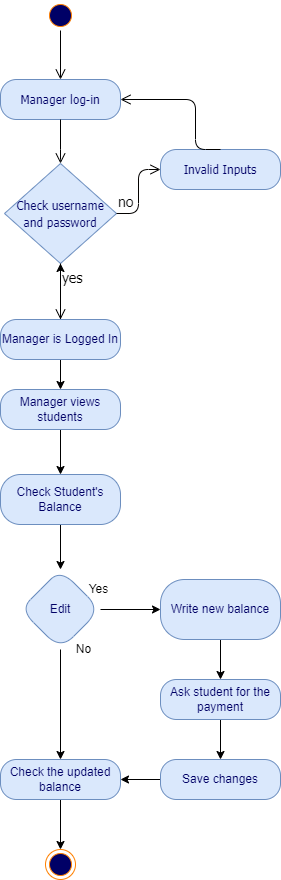

The diagram above was exported from draw.io. Its source (the exported page's mxGraphModel, read from the mxfile embedded in the PNG):
<mxGraphModel dx="462" dy="857" grid="1" gridSize="10" guides="1" tooltips="1" connect="1" arrows="1" fold="1" page="1" pageScale="1" pageWidth="850" pageHeight="1100" math="0" shadow="0">
  <root>
    <mxCell id="0" />
    <mxCell id="1" parent="0" />
    <mxCell id="733bdf411f744d5c-1" value="" style="ellipse;html=1;shape=startState;fillColor=#000066;strokeColor=#FF8000;fontFamily=Tahoma;fontSize=14;fontColor=#FF8000;" parent="1" vertex="1">
      <mxGeometry x="137" y="51" width="30" height="30" as="geometry" />
    </mxCell>
    <mxCell id="733bdf411f744d5c-2" value="" style="edgeStyle=orthogonalEdgeStyle;html=1;verticalAlign=bottom;endArrow=open;endSize=8;strokeColor=#000000;fontFamily=Tahoma;fontSize=14;fontColor=#FF8000;entryX=0.5;entryY=0;" parent="1" source="733bdf411f744d5c-1" target="733bdf411f744d5c-3" edge="1">
      <mxGeometry relative="1" as="geometry">
        <mxPoint x="152" y="151" as="targetPoint" />
        <Array as="points" />
      </mxGeometry>
    </mxCell>
    <mxCell id="733bdf411f744d5c-3" value="&lt;font style=&quot;font-size: 12px&quot;&gt;Manager log-in&lt;/font&gt;" style="rounded=1;whiteSpace=wrap;html=1;arcSize=40;fillColor=#dae8fc;strokeColor=#6c8ebf;fontFamily=Tahoma;fontSize=14;fontColor=#000066;" parent="1" vertex="1">
      <mxGeometry x="92" y="130" width="120" height="40" as="geometry" />
    </mxCell>
    <mxCell id="733bdf411f744d5c-4" value="" style="edgeStyle=orthogonalEdgeStyle;html=1;verticalAlign=bottom;endArrow=open;endSize=8;strokeColor=#000000;fontFamily=Tahoma;fontSize=14;fontColor=#FF8000;entryX=0.5;entryY=0;" parent="1" source="733bdf411f744d5c-3" target="733bdf411f744d5c-5" edge="1">
      <mxGeometry relative="1" as="geometry">
        <mxPoint x="152" y="230" as="targetPoint" />
        <Array as="points">
          <mxPoint x="152" y="210" />
          <mxPoint x="152" y="210" />
        </Array>
      </mxGeometry>
    </mxCell>
    <mxCell id="733bdf411f744d5c-5" value="&lt;span style=&quot;font-size: 12px;&quot;&gt;Check username and password&lt;/span&gt;" style="rhombus;whiteSpace=wrap;html=1;fillColor=#dae8fc;strokeColor=#6c8ebf;fontFamily=Tahoma;fontSize=14;fontColor=#000066;" parent="1" vertex="1">
      <mxGeometry x="96" y="214" width="112" height="100" as="geometry" />
    </mxCell>
    <mxCell id="733bdf411f744d5c-6" value="&lt;font color=&quot;#000000&quot;&gt;no&lt;/font&gt;" style="edgeStyle=orthogonalEdgeStyle;html=1;align=left;verticalAlign=bottom;endArrow=open;endSize=8;strokeColor=#030100;fontFamily=Tahoma;fontSize=14;fontColor=#FF8000;entryX=0;entryY=0.5;" parent="1" source="733bdf411f744d5c-5" target="733bdf411f744d5c-9" edge="1">
      <mxGeometry x="-1" relative="1" as="geometry">
        <mxPoint x="282" y="250" as="targetPoint" />
        <Array as="points" />
      </mxGeometry>
    </mxCell>
    <mxCell id="733bdf411f744d5c-7" value="&lt;font color=&quot;#000000&quot;&gt;yes&lt;/font&gt;" style="edgeStyle=orthogonalEdgeStyle;html=1;align=left;verticalAlign=top;endArrow=open;endSize=8;strokeColor=default;fontFamily=Tahoma;fontSize=14;fontColor=#FF8000;" parent="1" source="733bdf411f744d5c-5" target="733bdf411f744d5c-19" edge="1">
      <mxGeometry x="-1" relative="1" as="geometry">
        <mxPoint x="152" y="350" as="targetPoint" />
        <Array as="points" />
        <mxPoint as="offset" />
      </mxGeometry>
    </mxCell>
    <mxCell id="733bdf411f744d5c-9" value="&lt;span style=&quot;font-size: 12px;&quot;&gt;Invalid Inputs&lt;/span&gt;" style="rounded=1;whiteSpace=wrap;html=1;arcSize=40;fillColor=#dae8fc;strokeColor=#6c8ebf;fontFamily=Tahoma;fontSize=14;fontColor=#000066;" parent="1" vertex="1">
      <mxGeometry x="252" y="200" width="120" height="40" as="geometry" />
    </mxCell>
    <mxCell id="733bdf411f744d5c-10" value="" style="edgeStyle=orthogonalEdgeStyle;html=1;verticalAlign=bottom;endArrow=open;endSize=8;strokeColor=default;fontFamily=Tahoma;fontSize=14;fontColor=#FF8000;entryX=1;entryY=0.5;exitX=0.5;exitY=0;" parent="1" source="733bdf411f744d5c-9" target="733bdf411f744d5c-3" edge="1">
      <mxGeometry relative="1" as="geometry">
        <mxPoint x="342" y="330" as="targetPoint" />
        <Array as="points">
          <mxPoint x="287" y="150" />
        </Array>
      </mxGeometry>
    </mxCell>
    <mxCell id="jg4ySbvzEoocGk_lUKnY-26" value="" style="edgeStyle=orthogonalEdgeStyle;rounded=0;orthogonalLoop=1;jettySize=auto;html=1;strokeColor=#000000;" parent="1" source="733bdf411f744d5c-19" target="733bdf411f744d5c-5" edge="1">
      <mxGeometry relative="1" as="geometry" />
    </mxCell>
    <mxCell id="qj7IXesWT4i6CuppXEux-9" value="" style="edgeStyle=orthogonalEdgeStyle;rounded=0;orthogonalLoop=1;jettySize=auto;html=1;" parent="1" source="733bdf411f744d5c-19" target="qj7IXesWT4i6CuppXEux-8" edge="1">
      <mxGeometry relative="1" as="geometry" />
    </mxCell>
    <mxCell id="733bdf411f744d5c-19" value="Manager is Logged In" style="rounded=1;whiteSpace=wrap;html=1;arcSize=40;fillColor=#dae8fc;strokeColor=#6c8ebf;fontColor=#000066;" parent="1" vertex="1">
      <mxGeometry x="92" y="370" width="120" height="40" as="geometry" />
    </mxCell>
    <mxCell id="733bdf411f744d5c-34" value="" style="ellipse;html=1;shape=endState;fillColor=#000066;strokeColor=#FF8000;" parent="1" vertex="1">
      <mxGeometry x="137" y="900" width="30" height="30" as="geometry" />
    </mxCell>
    <mxCell id="1PPG6rT1fgOlS7BubL3a-2" value="" style="edgeStyle=orthogonalEdgeStyle;rounded=0;orthogonalLoop=1;jettySize=auto;html=1;" parent="1" source="qj7IXesWT4i6CuppXEux-8" target="1PPG6rT1fgOlS7BubL3a-1" edge="1">
      <mxGeometry relative="1" as="geometry" />
    </mxCell>
    <mxCell id="qj7IXesWT4i6CuppXEux-8" value="Manager views students" style="whiteSpace=wrap;html=1;fillColor=#dae8fc;strokeColor=#6c8ebf;fontColor=#000066;rounded=1;arcSize=40;" parent="1" vertex="1">
      <mxGeometry x="92" y="440" width="120" height="40" as="geometry" />
    </mxCell>
    <mxCell id="qj7IXesWT4i6CuppXEux-60" value="" style="edgeStyle=orthogonalEdgeStyle;rounded=0;orthogonalLoop=1;jettySize=auto;html=1;" parent="1" source="qj7IXesWT4i6CuppXEux-55" target="qj7IXesWT4i6CuppXEux-59" edge="1">
      <mxGeometry relative="1" as="geometry" />
    </mxCell>
    <mxCell id="1PPG6rT1fgOlS7BubL3a-6" value="" style="edgeStyle=orthogonalEdgeStyle;rounded=0;orthogonalLoop=1;jettySize=auto;html=1;" parent="1" source="qj7IXesWT4i6CuppXEux-55" target="1PPG6rT1fgOlS7BubL3a-5" edge="1">
      <mxGeometry relative="1" as="geometry" />
    </mxCell>
    <mxCell id="qj7IXesWT4i6CuppXEux-55" value="Edit" style="rhombus;whiteSpace=wrap;html=1;fillColor=#dae8fc;strokeColor=#6c8ebf;fontColor=#000066;rounded=1;arcSize=40;" parent="1" vertex="1">
      <mxGeometry x="112" y="620" width="80" height="80" as="geometry" />
    </mxCell>
    <mxCell id="qj7IXesWT4i6CuppXEux-58" value="No" style="text;html=1;align=center;verticalAlign=middle;resizable=0;points=[];autosize=1;strokeColor=none;fillColor=none;" parent="1" vertex="1">
      <mxGeometry x="160" y="690" width="30" height="20" as="geometry" />
    </mxCell>
    <mxCell id="qj7IXesWT4i6CuppXEux-63" value="" style="edgeStyle=orthogonalEdgeStyle;rounded=0;orthogonalLoop=1;jettySize=auto;html=1;" parent="1" source="qj7IXesWT4i6CuppXEux-59" target="qj7IXesWT4i6CuppXEux-62" edge="1">
      <mxGeometry relative="1" as="geometry" />
    </mxCell>
    <mxCell id="qj7IXesWT4i6CuppXEux-59" value="Write new balance" style="whiteSpace=wrap;html=1;fillColor=#dae8fc;strokeColor=#6c8ebf;fontColor=#000066;rounded=1;arcSize=40;" parent="1" vertex="1">
      <mxGeometry x="252" y="630" width="120" height="60" as="geometry" />
    </mxCell>
    <mxCell id="qj7IXesWT4i6CuppXEux-61" value="Yes" style="text;html=1;align=center;verticalAlign=middle;resizable=0;points=[];autosize=1;strokeColor=none;fillColor=none;" parent="1" vertex="1">
      <mxGeometry x="170" y="630" width="40" height="20" as="geometry" />
    </mxCell>
    <mxCell id="qj7IXesWT4i6CuppXEux-65" value="" style="edgeStyle=orthogonalEdgeStyle;rounded=0;orthogonalLoop=1;jettySize=auto;html=1;" parent="1" source="qj7IXesWT4i6CuppXEux-62" target="qj7IXesWT4i6CuppXEux-64" edge="1">
      <mxGeometry relative="1" as="geometry" />
    </mxCell>
    <mxCell id="qj7IXesWT4i6CuppXEux-62" value="Ask student for the payment" style="whiteSpace=wrap;html=1;fillColor=#dae8fc;strokeColor=#6c8ebf;fontColor=#000066;rounded=1;arcSize=40;" parent="1" vertex="1">
      <mxGeometry x="252" y="730" width="120" height="40" as="geometry" />
    </mxCell>
    <mxCell id="1PPG6rT1fgOlS7BubL3a-7" value="" style="edgeStyle=orthogonalEdgeStyle;rounded=0;orthogonalLoop=1;jettySize=auto;html=1;" parent="1" source="qj7IXesWT4i6CuppXEux-64" target="1PPG6rT1fgOlS7BubL3a-5" edge="1">
      <mxGeometry relative="1" as="geometry" />
    </mxCell>
    <mxCell id="qj7IXesWT4i6CuppXEux-64" value="Save changes" style="whiteSpace=wrap;html=1;fillColor=#dae8fc;strokeColor=#6c8ebf;fontColor=#000066;rounded=1;arcSize=40;" parent="1" vertex="1">
      <mxGeometry x="252" y="810" width="120" height="40" as="geometry" />
    </mxCell>
    <mxCell id="1PPG6rT1fgOlS7BubL3a-4" style="edgeStyle=orthogonalEdgeStyle;rounded=0;orthogonalLoop=1;jettySize=auto;html=1;entryX=0.5;entryY=0;entryDx=0;entryDy=0;" parent="1" source="1PPG6rT1fgOlS7BubL3a-1" target="qj7IXesWT4i6CuppXEux-55" edge="1">
      <mxGeometry relative="1" as="geometry" />
    </mxCell>
    <mxCell id="1PPG6rT1fgOlS7BubL3a-1" value="Check Student's Balance" style="whiteSpace=wrap;html=1;fillColor=#dae8fc;strokeColor=#6c8ebf;fontColor=#000066;rounded=1;arcSize=40;" parent="1" vertex="1">
      <mxGeometry x="92" y="525" width="120" height="50" as="geometry" />
    </mxCell>
    <mxCell id="1PPG6rT1fgOlS7BubL3a-8" value="" style="edgeStyle=orthogonalEdgeStyle;rounded=0;orthogonalLoop=1;jettySize=auto;html=1;" parent="1" source="1PPG6rT1fgOlS7BubL3a-5" target="733bdf411f744d5c-34" edge="1">
      <mxGeometry relative="1" as="geometry" />
    </mxCell>
    <mxCell id="1PPG6rT1fgOlS7BubL3a-5" value="Check the updated balance" style="whiteSpace=wrap;html=1;fillColor=#dae8fc;strokeColor=#6c8ebf;fontColor=#000066;rounded=1;arcSize=40;" parent="1" vertex="1">
      <mxGeometry x="92" y="810" width="120" height="40" as="geometry" />
    </mxCell>
  </root>
</mxGraphModel>